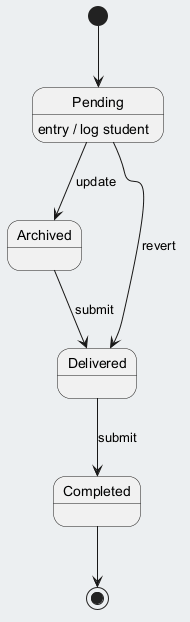

The diagram above was rendered by PlantUML. Its source (embedded in the PNG):
@startuml
skinparam backgroundColor #ECEFF1
skinparam classBackgroundColor #FFFFFF
skinparam classBorderColor #455A64
[*] --> Pending
Pending --> Archived : update
Pending : entry / log student
Archived --> Delivered : submit
Delivered --> Completed : submit
Pending --> Delivered : revert
Completed --> [*]
@enduml